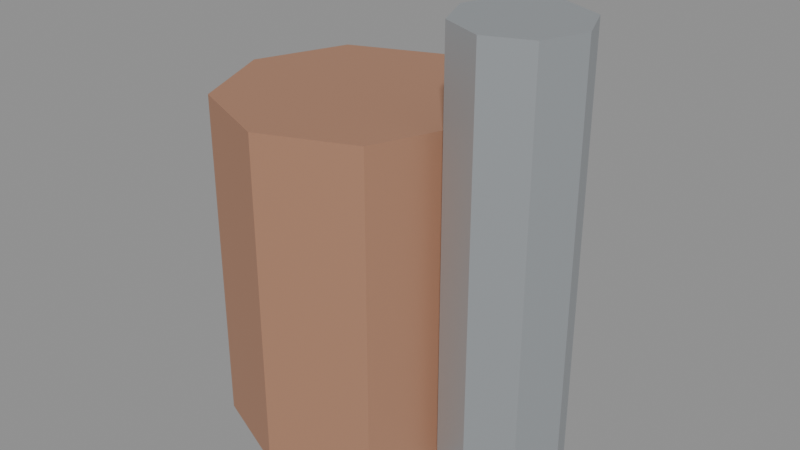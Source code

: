 # Source: SM_OilRefinery.blend  (saved by Blender 5.2.45; exported with 4.5.12 LTS)
import bpy
from mathutils import Matrix  # noqa: F401  (used for matrix-valued properties, if any)

bpy.ops.wm.read_factory_settings(use_empty=True)
scene = bpy.context.scene
scene.name = 'Scene'

# ---- materials (node trees are filled in below, after node groups)
mat_m_metal_rusted = bpy.data.materials.new('M_Metal_Rusted')
mat_m_metal_sheet = bpy.data.materials.new('M_Metal_Sheet')
mat_m_copper_wire = bpy.data.materials.new('M_Copper_Wire')

# ---- material node trees
mat_m_metal_rusted.use_nodes = True; mat_m_metal_rusted.node_tree.nodes.clear()
_N = mat_m_metal_rusted.node_tree.nodes; _L = mat_m_metal_rusted.node_tree.links
n0 = _N.new('ShaderNodeBsdfPrincipled'); n0.name = 'Principled BSDF'; n0.location = (-200, 100)
n0.inputs[0].default_value = (0.549, 0.2902, 0.1843, 1.0)
n0.inputs[1].default_value = 0.45
n0.inputs[2].default_value = 0.55
n0.inputs[10].default_value = 0.005
n1 = _N.new('ShaderNodeOutputMaterial'); n1.name = 'Material Output'; n1.location = (200, 100)
_L.new(n0.outputs[0], n1.inputs[0])
n1.is_active_output = True
mat_m_metal_sheet.use_nodes = True; mat_m_metal_sheet.node_tree.nodes.clear()
_N = mat_m_metal_sheet.node_tree.nodes; _L = mat_m_metal_sheet.node_tree.links
n0 = _N.new('ShaderNodeBsdfPrincipled'); n0.name = 'Principled BSDF'; n0.location = (-200, 100)
n0.inputs[0].default_value = (0.4784, 0.5098, 0.5333, 1.0)
n0.inputs[1].default_value = 0.6
n0.inputs[2].default_value = 0.45
n0.inputs[10].default_value = 0.005
n1 = _N.new('ShaderNodeOutputMaterial'); n1.name = 'Material Output'; n1.location = (200, 100)
_L.new(n0.outputs[0], n1.inputs[0])
n1.is_active_output = True
mat_m_copper_wire.use_nodes = True; mat_m_copper_wire.node_tree.nodes.clear()
_N = mat_m_copper_wire.node_tree.nodes; _L = mat_m_copper_wire.node_tree.links
n0 = _N.new('ShaderNodeBsdfPrincipled'); n0.name = 'Principled BSDF'; n0.location = (-200, 100)
n0.inputs[0].default_value = (0.7216, 0.3961, 0.2078, 1.0)
n0.inputs[1].default_value = 0.65
n0.inputs[2].default_value = 0.4
n0.inputs[10].default_value = 0.005
n1 = _N.new('ShaderNodeOutputMaterial'); n1.name = 'Material Output'; n1.location = (200, 100)
_L.new(n0.outputs[0], n1.inputs[0])
n1.is_active_output = True

# ---- meshes
me_cylinder = bpy.data.meshes.new('Cylinder')
me_cylinder.from_pydata([(0.0, 52.0, -67.5), (0.0, 52.0, 67.5), (36.77, 36.77, -67.5), (36.77, 36.77, 67.5), (52.0, 0.0, -67.5), (52.0, 0.0, 67.5), (36.77, -36.77, -67.5), (36.77, -36.77, 67.5), (0.0, -52.0, -67.5), (0.0, -52.0, 67.5), (-36.77, -36.77, -67.5), (-36.77, -36.77, 67.5), (-52.0, 0.0, -67.5), (-52.0, 0.0, 67.5), (-36.77, 36.77, -67.5), (-36.77, 36.77, 67.5), (70.0, 24.0, -67.5), (70.0, 24.0, 107.5), (86.97, 16.97, -67.5), (86.97, 16.97, 107.5), (94.0, 0.0, -67.5), (94.0, 0.0, 107.5), (86.97, -16.97, -67.5), (86.97, -16.97, 107.5), (70.0, -24.0, -67.5), (70.0, -24.0, 107.5), (53.03, -16.97, -67.5), (53.03, -16.97, 107.5), (46.0, 0.0, -67.5), (46.0, 0.0, 107.5), (53.03, 16.97, -67.5), (53.03, 16.97, 107.5), (-4.332, 6.0, 43.6), (76.33, 6.0, 70.4), (-2.693, 3.0, 38.67), (77.97, 3.0, 65.47), (-2.693, -3.0, 38.67), (77.97, -3.0, 65.47), (-4.332, -6.0, 43.6), (76.33, -6.0, 70.4), (-5.97, -3.0, 48.53), (74.69, -3.0, 75.33), (-5.97, 3.0, 48.53), (74.69, 3.0, 75.33)], [], [(0, 1, 3, 2), (2, 3, 5, 4), (4, 5, 7, 6), (6, 7, 9, 8), (8, 9, 11, 10), (10, 11, 13, 12), (3, 1, 15, 13, 11, 9, 7, 5), (12, 13, 15, 14), (14, 15, 1, 0), (0, 2, 4, 6, 8, 10, 12, 14), (16, 17, 19, 18), (18, 19, 21, 20), (20, 21, 23, 22), (22, 23, 25, 24), (24, 25, 27, 26), (26, 27, 29, 28), (19, 17, 31, 29, 27, 25, 23, 21), (28, 29, 31, 30), (30, 31, 17, 16), (16, 18, 20, 22, 24, 26, 28, 30), (32, 33, 35, 34), (34, 35, 37, 36), (36, 37, 39, 38), (38, 39, 41, 40), (35, 33, 43, 41, 39, 37), (40, 41, 43, 42), (42, 43, 33, 32), (32, 34, 36, 38, 40, 42)])
me_cylinder.polygons.foreach_set('material_index', [0, 0, 0, 0, 0, 0, 0, 0, 0, 0, 1, 1, 1, 1, 1, 1, 1, 1, 1, 1, 2, 2, 2, 2, 2, 2, 2, 2])
_uv = me_cylinder.uv_layers.new(name='UVMap')
_uv.uv.foreach_set('vector', [1.0, 0.5, 1.0, 1.0, 0.875, 1.0, 0.875, 0.5, 0.875, 0.5, 0.875, 1.0, 0.75, 1.0, 0.75, 0.5, 0.75, 0.5, 0.75, 1.0, 0.625, 1.0, 0.625, 0.5, 0.625, 0.5, 0.625, 1.0, 0.5, 1.0, 0.5, 0.5, 0.5, 0.5, 0.5, 1.0, 0.375, 1.0, 0.375, 0.5, 0.375, 0.5, 0.375, 1.0, 0.25, 1.0, 0.25, 0.5, 0.4197, 0.4197, 0.25, 0.49, 0.08029, 0.4197, 0.01, 0.25, 0.08029, 0.08029, 0.25, 0.01, 0.4197, 0.08029, 0.49, 0.25, 0.25, 0.5, 0.25, 1.0, 0.125, 1.0, 0.125, 0.5, 0.125, 0.5, 0.125, 1.0, 0.0, 1.0, 0.0, 0.5, 0.75, 0.49, 0.9197, 0.4197, 0.99, 0.25, 0.9197, 0.08029, 0.75, 0.01, 0.5803, 0.08029, 0.51, 0.25, 0.5803, 0.4197, 1.0, 0.5, 1.0, 1.0, 0.875, 1.0, 0.875, 0.5, 0.875, 0.5, 0.875, 1.0, 0.75, 1.0, 0.75, 0.5, 0.75, 0.5, 0.75, 1.0, 0.625, 1.0, 0.625, 0.5, 0.625, 0.5, 0.625, 1.0, 0.5, 1.0, 0.5, 0.5, 0.5, 0.5, 0.5, 1.0, 0.375, 1.0, 0.375, 0.5, 0.375, 0.5, 0.375, 1.0, 0.25, 1.0, 0.25, 0.5, 0.4197, 0.4197, 0.25, 0.49, 0.08029, 0.4197, 0.01, 0.25, 0.08029, 0.08029, 0.25, 0.01, 0.4197, 0.08029, 0.49, 0.25, 0.25, 0.5, 0.25, 1.0, 0.125, 1.0, 0.125, 0.5, 0.125, 0.5, 0.125, 1.0, 0.0, 1.0, 0.0, 0.5, 0.75, 0.49, 0.9197, 0.4197, 0.99, 0.25, 0.9197, 0.08029, 0.75, 0.01, 0.5803, 0.08029, 0.51, 0.25, 0.5803, 0.4197, 1.0, 0.5, 1.0, 1.0, 0.8333, 1.0, 0.8333, 0.5, 0.8333, 0.5, 0.8333, 1.0, 0.6667, 1.0, 0.6667, 0.5, 0.6667, 0.5, 0.6667, 1.0, 0.5, 1.0, 0.5, 0.5, 0.5, 0.5, 0.5, 1.0, 0.3333, 1.0, 0.3333, 0.5, 0.4578, 0.37, 0.25, 0.49, 0.04215, 0.37, 0.04215, 0.13, 0.25, 0.01, 0.4578, 0.13, 0.3333, 0.5, 0.3333, 1.0, 0.1667, 1.0, 0.1667, 0.5, 0.1667, 0.5, 0.1667, 1.0, -8.941e-08, 1.0, -8.941e-08, 0.5, 0.75, 0.49, 0.9578, 0.37, 0.9578, 0.13, 0.75, 0.01, 0.5422, 0.13, 0.5422, 0.37])
me_cylinder.materials.append(mat_m_metal_rusted)
me_cylinder.materials.append(mat_m_metal_sheet)
me_cylinder.materials.append(mat_m_copper_wire)
me_cylinder.update()

# ---- objects
ob_sm_oilrefinery = bpy.data.objects.new('SM_OilRefinery', me_cylinder)

# ---- transforms, parenting, visibility, modifiers, constraints
ob_sm_oilrefinery.location = (-28.0, 0.0, 68.0)

# ---- collection membership
scene.collection.objects.link(ob_sm_oilrefinery)

# ---- scene / render settings (as saved in the file)
scene.frame_start = 1; scene.frame_end = 250; scene.frame_set(1)
scene.render.engine = 'BLENDER_EEVEE_NEXT'
scene.render.bake_bias = 0.0
scene.render.bake_samples = 0
scene.render.compositor_device = 'GPU'
scene.eevee.use_volume_custom_range = False
scene.eevee.fast_gi_thickness_near = 0.1
scene.eevee.fast_gi_thickness_far = 0.0
scene.eevee.ray_tracing_options.screen_trace_thickness = 0.1
bpy.context.view_layer.update()

# ---- added for rendering (the .blend has no active camera and no usable light): camera, sun + grey world if the file has none
cam_auto = bpy.data.cameras.new('AutoCamera')
cam_auto.lens = 50.0
cam_auto.sensor_width = 36.0
cam_auto.clip_end = 4067.74
ob_auto_camera = bpy.data.objects.new('AutoCamera', cam_auto)
scene.collection.objects.link(ob_auto_camera)
ob_auto_camera.location = (224.781, -278.138, 273.425)
ob_auto_camera.rotation_euler = (1.09748, -7.21219e-08, 0.694738)
scene.camera = ob_auto_camera
light_auto_sun = bpy.data.lights.new('AutoSun', 'SUN')
light_auto_sun.energy = 3.0
light_auto_sun.angle = 0.0523599
ob_auto_sun = bpy.data.objects.new('AutoSun', light_auto_sun)
scene.collection.objects.link(ob_auto_sun)
ob_auto_sun.rotation_euler = (0.872665, 0.174533, 0.523599)
if scene.world is None:
    world_auto = bpy.data.worlds.new('AutoWorld')
    world_auto.color = (0.3, 0.3, 0.3)
    scene.world = world_auto
bpy.context.view_layer.update()
